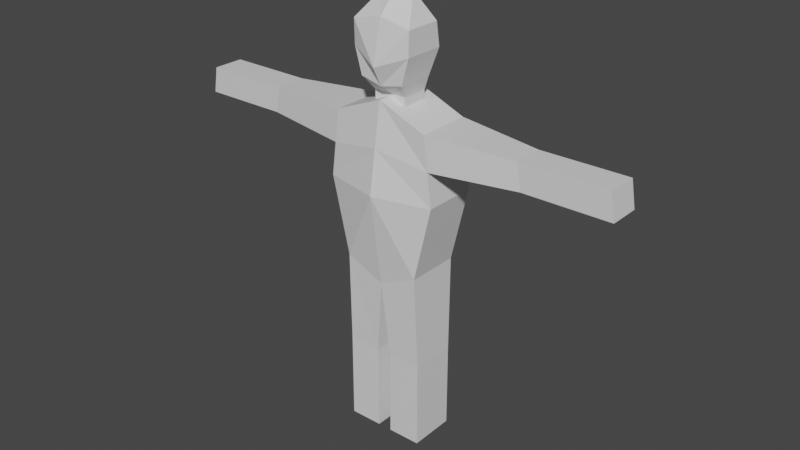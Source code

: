 # Source: human.blend  (saved by Blender 3.0.42; exported with 4.5.12 LTS)
import bpy
from mathutils import Matrix  # noqa: F401  (used for matrix-valued properties, if any)

bpy.ops.wm.read_factory_settings(use_empty=True)
scene = bpy.context.scene
scene.name = 'Scene'

# ---- collections
col_collection = bpy.data.collections.new('Collection'); scene.collection.children.link(col_collection)

# ---- materials (node trees are filled in below, after node groups)
mat_material = bpy.data.materials.new('Material')
mat_material.alpha_threshold = 0.0
mat_material.use_transparent_shadow = False
mat_material.line_color = (0.0, 0.0, 0.0, 1.0)

# ---- material node trees
mat_material.use_nodes = True; mat_material.node_tree.nodes.clear()
_N = mat_material.node_tree.nodes; _L = mat_material.node_tree.links
n0 = _N.new('ShaderNodeOutputMaterial'); n0.name = 'Material Output'; n0.location = (300, 300)
n1 = _N.new('ShaderNodeBsdfPrincipled'); n1.name = 'Principled BSDF'; n1.location = (10, 300)
n1.distribution = 'GGX'
n1.subsurface_method = 'RANDOM_WALK_SKIN'
n1.inputs[2].default_value = 0.4
n1.inputs[3].default_value = 1.45
n1.inputs[27].default_value = (0.0, 0.0, 0.0, 1.0)
n1.inputs[28].default_value = 1.0
_L.new(n1.outputs[0], n0.inputs[0])
n0.is_active_output = True

# ---- world
world_world = bpy.data.worlds.new('World'); scene.world = world_world
world_world.use_nodes = True; world_world.node_tree.nodes.clear()
_N = world_world.node_tree.nodes; _L = world_world.node_tree.links
n0 = _N.new('ShaderNodeOutputWorld'); n0.name = 'World Output'; n0.location = (300, 300)
n1 = _N.new('ShaderNodeBackground'); n1.name = 'Background'; n1.location = (10, 300)
n1.inputs[0].default_value = (0.05088, 0.05088, 0.05088, 1.0)
_L.new(n1.outputs[0], n0.inputs[0])
n0.is_active_output = True
world_world.color = (0.05088, 0.05088, 0.05088)
world_world.use_sun_shadow = False
world_world.sun_shadow_jitter_overblur = 0.0

# ---- meshes
me_cube = bpy.data.meshes.new('Cube')
me_cube.from_pydata([(0.1906, 0.1072, 1.29), (0.1535, 0.1072, 0.7257), (0.1906, -0.1072, 1.29), (0.1535, -0.1072, 0.7257), (0.0, 0.1072, 1.368), (0.0, 0.1072, 0.6565), (0.0, -0.1072, 1.368), (0.0, -0.1072, 0.6565), (0.2248, 0.1072, 1.027), (0.0, -0.1618, 1.027), (0.2248, -0.1072, 1.027), (0.0, 0.1618, 1.027), (0.1613, 0.09248, 0.3496), (0.1613, -0.09248, 0.3496), (0.0289, 0.09248, 0.3496), (0.0289, -0.09248, 0.3496), (0.1613, 0.09248, 0.0), (0.1613, -0.09248, 0.0), (0.0289, 0.09248, 0.0), (0.0289, -0.09248, 0.0), (0.0, -0.1345, 1.197), (0.2077, 0.1072, 1.159), (0.2077, -0.1072, 1.159), (0.0, 0.1345, 1.197), (0.8726, 0.06191, 1.277), (0.8726, -0.06191, 1.277), (0.8897, 0.06191, 1.174), (0.8897, -0.06191, 1.174), (0.5316, -0.06191, 1.276), (0.5316, 0.06191, 1.276), (0.5487, 0.06191, 1.174), (0.5487, -0.06191, 1.174), (0.06533, -0.05257, 1.341), (0.0, -0.04955, 1.368), (0.06533, 0.05257, 1.341), (0.0, 0.04955, 1.368), (0.06533, -0.05257, 1.376), (0.0, -0.04955, 1.376), (0.06533, 0.05257, 1.376), (0.0, 0.04955, 1.376), (0.0873, -0.09664, 1.432), (0.0, -0.1004, 1.414), (0.0873, 0.04735, 1.432), (0.0, 0.09109, 1.414), (0.1181, -0.09664, 1.628), (0.0, -0.1004, 1.654), (0.1181, 0.04735, 1.628), (0.0, 0.09109, 1.654), (0.07088, -0.02063, 1.707), (0.0, -0.04575, 1.707), (0.07088, 0.009936, 1.707), (0.0, 0.03952, 1.707), (0.0, 0.1066, 1.534), (0.1161, 0.06528, 1.534), (0.1161, -0.09664, 1.534), (0.0, -0.1379, 1.488)], [], [(0, 4, 35, 34), (22, 2, 6, 20), (5, 1, 12, 14), (29, 28, 25, 24), (23, 4, 0, 21), (5, 11, 8, 1), (1, 8, 10, 3), (3, 10, 9, 7), (13, 15, 19, 17), (3, 7, 15, 13), (7, 5, 14, 15), (1, 3, 13, 12), (18, 16, 17, 19), (15, 14, 18, 19), (12, 13, 17, 16), (14, 12, 16, 18), (11, 23, 21, 8), (8, 21, 22, 10), (10, 22, 20, 9), (26, 24, 25, 27), (31, 30, 26, 27), (30, 29, 24, 26), (28, 31, 27, 25), (2, 22, 31, 28), (21, 0, 29, 30), (22, 21, 30, 31), (0, 2, 28, 29), (34, 35, 39, 38), (6, 2, 32, 33), (32, 34, 38, 36), (2, 0, 34, 32), (33, 32, 36, 37), (38, 39, 43, 42), (37, 36, 40, 41), (36, 38, 42, 40), (53, 52, 47, 46), (55, 54, 44, 45), (54, 53, 46, 44), (46, 47, 51, 50), (45, 44, 48, 49), (44, 46, 50, 48), (50, 51, 49, 48), (40, 42, 53, 54), (41, 40, 54, 55), (42, 43, 52, 53)])
_uv = me_cube.uv_layers.new(name='UVMap')
_uv.uv.foreach_set('vector', [0.625, 0.5, 0.625, 0.25, 0.625, 0.25, 0.6804, 0.4178, 0.5625, 0.75, 0.625, 0.75, 0.625, 1.0, 0.5625, 1.0, 0.375, 0.25, 0.375, 0.5, 0.375, 0.5, 0.375, 0.25, 0.625, 0.5, 0.625, 0.75, 0.625, 0.75, 0.625, 0.5, 0.5625, 0.25, 0.625, 0.25, 0.625, 0.5, 0.5625, 0.5, 0.375, 0.25, 0.5, 0.25, 0.5, 0.5, 0.375, 0.5, 0.375, 0.5, 0.5, 0.5, 0.5, 0.75, 0.375, 0.75, 0.375, 0.75, 0.5, 0.75, 0.5, 1.0, 0.375, 1.0, 0.375, 0.75, 0.375, 1.0, 0.375, 1.0, 0.375, 0.75, 0.375, 0.75, 0.375, 1.0, 0.375, 1.0, 0.375, 0.75, 0.0, 0.0, 0.0, 0.0, 0.0, 0.0, 0.0, 0.0, 0.375, 0.5, 0.375, 0.75, 0.375, 0.75, 0.375, 0.5, 0.125, 0.5, 0.375, 0.5, 0.375, 0.75, 0.125, 0.75, 0.0, 0.0, 0.0, 0.0, 0.0, 0.0, 0.0, 0.0, 0.375, 0.5, 0.375, 0.75, 0.375, 0.75, 0.375, 0.5, 0.375, 0.25, 0.375, 0.5, 0.375, 0.5, 0.375, 0.25, 0.5, 0.25, 0.5625, 0.25, 0.5625, 0.5, 0.5, 0.5, 0.5, 0.5, 0.5625, 0.5, 0.5625, 0.75, 0.5, 0.75, 0.5, 0.75, 0.5625, 0.75, 0.5625, 1.0, 0.5, 1.0, 0.5625, 0.5, 0.625, 0.5, 0.625, 0.75, 0.5625, 0.75, 0.5625, 0.75, 0.5625, 0.5, 0.5625, 0.5, 0.5625, 0.75, 0.5625, 0.5, 0.625, 0.5, 0.625, 0.5, 0.5625, 0.5, 0.625, 0.75, 0.5625, 0.75, 0.5625, 0.75, 0.625, 0.75, 0.625, 0.75, 0.5625, 0.75, 0.5625, 0.75, 0.625, 0.75, 0.5625, 0.5, 0.625, 0.5, 0.625, 0.5, 0.5625, 0.5, 0.5625, 0.75, 0.5625, 0.5, 0.5625, 0.5, 0.5625, 0.75, 0.625, 0.5, 0.625, 0.75, 0.625, 0.75, 0.625, 0.5, 0.6804, 0.4178, 0.625, 0.25, 0.625, 0.25, 0.6804, 0.4178, 0.625, 1.0, 0.625, 0.75, 0.6804, 0.8322, 0.625, 1.0, 0.6804, 0.8322, 0.6804, 0.4178, 0.6804, 0.4178, 0.6804, 0.8322, 0.625, 0.75, 0.625, 0.5, 0.6804, 0.4178, 0.6804, 0.8322, 0.625, 1.0, 0.6804, 0.8322, 0.6804, 0.8322, 0.625, 1.0, 0.6804, 0.4178, 0.625, 0.25, 0.625, 0.25, 0.6804, 0.4178, 0.625, 1.0, 0.6804, 0.8322, 0.6804, 0.8322, 0.625, 1.0, 0.6804, 0.8322, 0.6804, 0.4178, 0.6804, 0.4178, 0.6804, 0.8322, 0.6804, 0.4178, 0.625, 0.25, 0.625, 0.25, 0.6804, 0.4178, 0.625, 1.0, 0.6804, 0.8322, 0.6804, 0.8322, 0.625, 1.0, 0.6804, 0.8322, 0.6804, 0.4178, 0.6804, 0.4178, 0.6804, 0.8322, 0.6804, 0.4178, 0.625, 0.25, 0.625, 0.25, 0.6804, 0.4178, 0.625, 1.0, 0.6804, 0.8322, 0.6804, 0.8322, 0.625, 1.0, 0.6804, 0.8322, 0.6804, 0.4178, 0.6804, 0.4178, 0.6804, 0.8322, 0.6804, 0.4178, 0.625, 0.25, 0.625, 1.0, 0.6804, 0.8322, 0.6804, 0.8322, 0.6804, 0.4178, 0.6804, 0.4178, 0.6804, 0.8322, 0.625, 1.0, 0.6804, 0.8322, 0.6804, 0.8322, 0.625, 1.0, 0.6804, 0.4178, 0.625, 0.25, 0.625, 0.25, 0.6804, 0.4178])
me_cube.materials.append(mat_material)
me_cube.use_remesh_preserve_volume = False
me_cube.use_remesh_preserve_attributes = False
me_cube.use_mirror_vertex_groups = False
me_cube.update()

# ---- objects
ob_cube = bpy.data.objects.new('Cube', me_cube)

# ---- transforms, parenting, visibility, modifiers, constraints
ob_cube.location = (0.0, 0.0, 0.0)
ob_cube.lock_rotations_4d = False
ob_cube.empty_display_type = 'ARROWS'
ob_cube.lineart.crease_threshold = 0.0
_m = ob_cube.modifiers.new('Mirror', 'MIRROR')

# ---- collection membership
col_collection.objects.link(ob_cube)

# ---- scene / render settings (as saved in the file)
scene.frame_start = 1; scene.frame_end = 250; scene.frame_set(1)
scene.render.engine = 'BLENDER_EEVEE_NEXT'
scene.cycles.sampling_pattern = 'TABULATED_SOBOL'
scene.cycles.use_light_tree = False
scene.view_settings.view_transform = 'Filmic'
bpy.context.view_layer.update()

# ---- added for rendering (the .blend has no active camera and no usable light): camera, sun
cam_auto = bpy.data.cameras.new('AutoCamera')
cam_auto.lens = 50.0
cam_auto.sensor_width = 36.0
cam_auto.clip_end = 1000.0
ob_auto_camera = bpy.data.objects.new('AutoCamera', cam_auto)
scene.collection.objects.link(ob_auto_camera)
ob_auto_camera.location = (2.30087, -2.76105, 2.69411)
ob_auto_camera.rotation_euler = (1.09748, -7.21219e-08, 0.694738)
scene.camera = ob_auto_camera
light_auto_sun = bpy.data.lights.new('AutoSun', 'SUN')
light_auto_sun.energy = 3.0
light_auto_sun.angle = 0.0523599
ob_auto_sun = bpy.data.objects.new('AutoSun', light_auto_sun)
scene.collection.objects.link(ob_auto_sun)
ob_auto_sun.rotation_euler = (0.872665, 0.174533, 0.523599)
bpy.context.view_layer.update()
